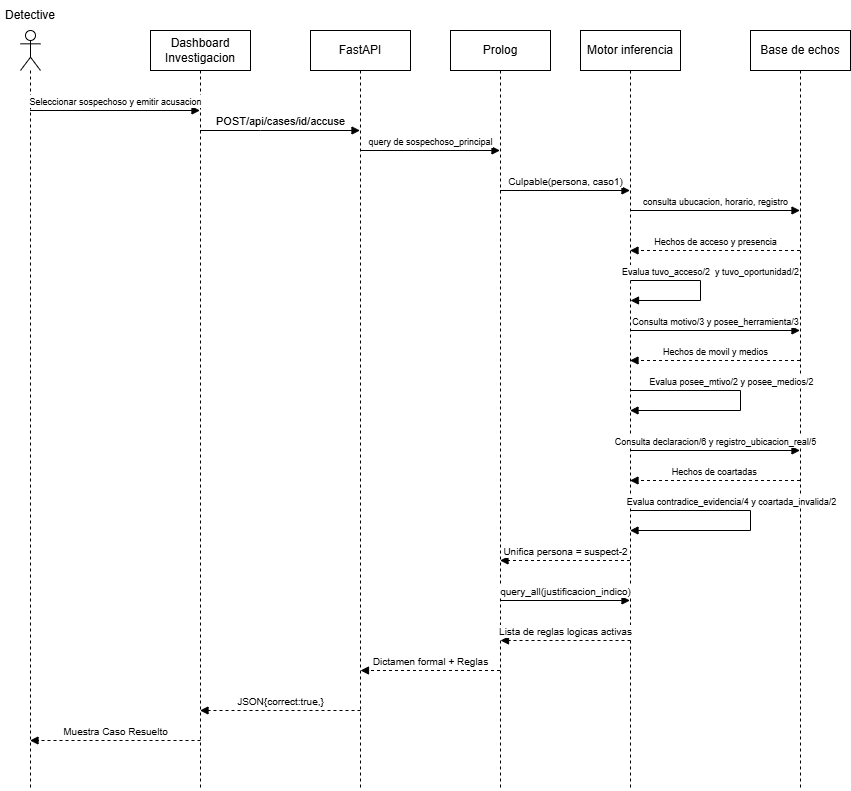

The diagram above was exported from draw.io. Its source (the exported page's mxGraphModel, read from the mxfile embedded in the PNG):
<mxGraphModel dx="1030" dy="534" grid="1" gridSize="10" guides="1" tooltips="1" connect="1" arrows="1" fold="1" page="1" pageScale="1" pageWidth="850" pageHeight="1100" math="0" shadow="0">
  <root>
    <mxCell id="0" />
    <mxCell id="1" parent="0" />
    <mxCell id="7P_df_3HrymOgN6VEORC-2" parent="1" style="shape=umlLifeline;perimeter=lifelinePerimeter;whiteSpace=wrap;html=1;container=1;dropTarget=0;collapsible=0;recursiveResize=0;outlineConnect=0;portConstraint=eastwest;newEdgeStyle={&quot;curved&quot;:0,&quot;rounded&quot;:0};participant=umlActor;" value="" vertex="1">
      <mxGeometry height="760" width="20" x="20" y="40" as="geometry" />
    </mxCell>
    <mxCell id="7P_df_3HrymOgN6VEORC-3" parent="1" style="text;html=1;whiteSpace=wrap;strokeColor=none;fillColor=none;align=center;verticalAlign=middle;rounded=0;" value="Detective" vertex="1">
      <mxGeometry height="30" width="60" y="10" as="geometry" />
    </mxCell>
    <mxCell id="7P_df_3HrymOgN6VEORC-4" parent="1" style="shape=umlLifeline;perimeter=lifelinePerimeter;whiteSpace=wrap;html=1;container=1;dropTarget=0;collapsible=0;recursiveResize=0;outlineConnect=0;portConstraint=eastwest;newEdgeStyle={&quot;curved&quot;:0,&quot;rounded&quot;:0};" value="Dashboard Investigacion" vertex="1">
      <mxGeometry height="760" width="100" x="150" y="40" as="geometry" />
    </mxCell>
    <mxCell id="7P_df_3HrymOgN6VEORC-5" edge="1" parent="1" style="html=1;verticalAlign=bottom;startArrow=none;startFill=0;endArrow=block;startSize=8;curved=0;rounded=0;" target="7P_df_3HrymOgN6VEORC-4" value="&lt;font style=&quot;font-size: 9px;&quot;&gt;Seleccionar sospechoso y emitir acusacion&lt;/font&gt;">
      <mxGeometry relative="1" width="60" as="geometry">
        <mxPoint x="29.5" y="120" as="sourcePoint" />
        <mxPoint x="219.5" y="120" as="targetPoint" />
      </mxGeometry>
    </mxCell>
    <mxCell id="7P_df_3HrymOgN6VEORC-6" parent="1" style="shape=umlLifeline;perimeter=lifelinePerimeter;whiteSpace=wrap;html=1;container=1;dropTarget=0;collapsible=0;recursiveResize=0;outlineConnect=0;portConstraint=eastwest;newEdgeStyle={&quot;curved&quot;:0,&quot;rounded&quot;:0};" value="FastAPI" vertex="1">
      <mxGeometry height="760" width="100" x="310" y="40" as="geometry" />
    </mxCell>
    <mxCell id="7P_df_3HrymOgN6VEORC-7" edge="1" parent="1" source="7P_df_3HrymOgN6VEORC-4" style="html=1;verticalAlign=bottom;startArrow=none;startFill=0;endArrow=block;startSize=8;curved=0;rounded=0;" target="7P_df_3HrymOgN6VEORC-6" value="POST/api/cases/id/accuse">
      <mxGeometry relative="1" width="60" as="geometry">
        <Array as="points">
          <mxPoint x="260" y="140" />
        </Array>
        <mxPoint x="239.5" y="130" as="sourcePoint" />
        <mxPoint x="400" y="130" as="targetPoint" />
      </mxGeometry>
    </mxCell>
    <mxCell id="7P_df_3HrymOgN6VEORC-8" parent="1" style="shape=umlLifeline;perimeter=lifelinePerimeter;whiteSpace=wrap;html=1;container=1;dropTarget=0;collapsible=0;recursiveResize=0;outlineConnect=0;portConstraint=eastwest;newEdgeStyle={&quot;curved&quot;:0,&quot;rounded&quot;:0};" value="Prolog" vertex="1">
      <mxGeometry height="760" width="100" x="450" y="40" as="geometry" />
    </mxCell>
    <mxCell id="7P_df_3HrymOgN6VEORC-9" edge="1" parent="1" style="html=1;verticalAlign=bottom;startArrow=none;startFill=0;endArrow=block;startSize=8;curved=0;rounded=0;" target="7P_df_3HrymOgN6VEORC-8" value="&lt;font style=&quot;font-size: 9px;&quot;&gt;query de sospechoso_principal&lt;/font&gt;">
      <mxGeometry relative="1" width="60" as="geometry">
        <mxPoint x="360" y="160" as="sourcePoint" />
        <mxPoint x="520" y="160" as="targetPoint" />
      </mxGeometry>
    </mxCell>
    <mxCell id="7P_df_3HrymOgN6VEORC-10" parent="1" style="shape=umlLifeline;perimeter=lifelinePerimeter;whiteSpace=wrap;html=1;container=1;dropTarget=0;collapsible=0;recursiveResize=0;outlineConnect=0;portConstraint=eastwest;newEdgeStyle={&quot;curved&quot;:0,&quot;rounded&quot;:0};" value="Motor inferencia" vertex="1">
      <mxGeometry height="760" width="100" x="580" y="40" as="geometry" />
    </mxCell>
    <mxCell id="7P_df_3HrymOgN6VEORC-11" edge="1" parent="1" style="html=1;verticalAlign=bottom;startArrow=none;startFill=0;endArrow=block;startSize=8;curved=0;rounded=0;" target="7P_df_3HrymOgN6VEORC-10" value="&lt;font style=&quot;font-size: 10px;&quot;&gt;Culpable(persona, caso1)&lt;/font&gt;">
      <mxGeometry relative="1" width="60" as="geometry">
        <mxPoint x="499.5" y="200" as="sourcePoint" />
        <mxPoint x="649.5" y="200" as="targetPoint" />
      </mxGeometry>
    </mxCell>
    <mxCell id="7P_df_3HrymOgN6VEORC-12" parent="1" style="shape=umlLifeline;perimeter=lifelinePerimeter;whiteSpace=wrap;html=1;container=1;dropTarget=0;collapsible=0;recursiveResize=0;outlineConnect=0;portConstraint=eastwest;newEdgeStyle={&quot;curved&quot;:0,&quot;rounded&quot;:0};" value="Base de echos" vertex="1">
      <mxGeometry height="760" width="100" x="750" y="40" as="geometry" />
    </mxCell>
    <mxCell id="7P_df_3HrymOgN6VEORC-13" edge="1" parent="1" style="html=1;verticalAlign=bottom;startArrow=none;startFill=0;endArrow=block;startSize=8;curved=0;rounded=0;" value="&lt;font style=&quot;font-size: 9px;&quot;&gt;consulta ubucacion, horario, registro&lt;/font&gt;">
      <mxGeometry relative="1" width="60" as="geometry">
        <mxPoint x="629.5" y="220" as="sourcePoint" />
        <mxPoint x="799.5" y="220" as="targetPoint" />
      </mxGeometry>
    </mxCell>
    <mxCell id="7P_df_3HrymOgN6VEORC-16" edge="1" parent="1" style="html=1;verticalAlign=bottom;startArrow=none;startFill=0;endArrow=block;startSize=8;curved=0;rounded=0;dashed=1;" value="&lt;font style=&quot;font-size: 9px;&quot;&gt;Hechos de acceso y presencia&lt;/font&gt;">
      <mxGeometry relative="1" width="60" as="geometry">
        <Array as="points">
          <mxPoint x="760" y="260" />
        </Array>
        <mxPoint x="799.5" y="260" as="sourcePoint" />
        <mxPoint x="629.5" y="260" as="targetPoint" />
      </mxGeometry>
    </mxCell>
    <mxCell id="7P_df_3HrymOgN6VEORC-17" edge="1" parent="1" style="html=1;verticalAlign=bottom;startArrow=none;startFill=0;endArrow=block;startSize=8;curved=0;rounded=0;" value="&lt;font style=&quot;font-size: 9px;&quot;&gt;Evalua tuvo_acceso/2&amp;nbsp; y tuvo_oportunidad/2&lt;/font&gt;">
      <mxGeometry relative="1" width="60" x="-0.125" y="10" as="geometry">
        <mxPoint as="offset" />
        <Array as="points">
          <mxPoint x="700" y="290" />
          <mxPoint x="700" y="310" />
        </Array>
        <mxPoint x="630" y="290" as="sourcePoint" />
        <mxPoint x="630" y="310" as="targetPoint" />
      </mxGeometry>
    </mxCell>
    <mxCell id="7P_df_3HrymOgN6VEORC-18" edge="1" parent="1" style="html=1;verticalAlign=bottom;startArrow=none;startFill=0;endArrow=block;startSize=8;curved=0;rounded=0;" value="&lt;font style=&quot;font-size: 9px;&quot;&gt;Consulta motivo/3 y posee_herramienta/3&lt;/font&gt;">
      <mxGeometry relative="1" width="60" as="geometry">
        <mxPoint x="629.5" y="340" as="sourcePoint" />
        <mxPoint x="799.5" y="340" as="targetPoint" />
      </mxGeometry>
    </mxCell>
    <mxCell id="7P_df_3HrymOgN6VEORC-19" edge="1" parent="1" style="html=1;verticalAlign=bottom;startArrow=none;startFill=0;endArrow=block;startSize=8;curved=0;rounded=0;dashed=1;" value="&lt;font style=&quot;font-size: 9px;&quot;&gt;Hechos de movil y medios&lt;/font&gt;">
      <mxGeometry relative="1" width="60" as="geometry">
        <Array as="points">
          <mxPoint x="790" y="370" />
        </Array>
        <mxPoint x="799.5" y="370" as="sourcePoint" />
        <mxPoint x="629.5" y="370" as="targetPoint" />
      </mxGeometry>
    </mxCell>
    <mxCell id="7P_df_3HrymOgN6VEORC-21" edge="1" parent="1" style="html=1;verticalAlign=bottom;startArrow=none;startFill=0;endArrow=block;startSize=8;curved=0;rounded=0;" value="&lt;font style=&quot;font-size: 9px;&quot;&gt;Evalua posee_mtivo/2 y posee_medios/2&lt;/font&gt;">
      <mxGeometry relative="1" width="60" x="-0.166" as="geometry">
        <mxPoint x="1" as="offset" />
        <Array as="points">
          <mxPoint x="740" y="400" />
          <mxPoint x="740" y="420" />
        </Array>
        <mxPoint x="629.5" y="400" as="sourcePoint" />
        <mxPoint x="629.5" y="420" as="targetPoint" />
      </mxGeometry>
    </mxCell>
    <mxCell id="7P_df_3HrymOgN6VEORC-22" edge="1" parent="1" style="html=1;verticalAlign=bottom;startArrow=none;startFill=0;endArrow=block;startSize=8;curved=0;rounded=0;" value="&lt;font style=&quot;font-size: 9px;&quot;&gt;Consulta declaracion/6 y registro_ubicacion_real/5&lt;/font&gt;">
      <mxGeometry relative="1" width="60" as="geometry">
        <mxPoint x="629.5" y="460" as="sourcePoint" />
        <mxPoint x="799.5" y="460" as="targetPoint" />
      </mxGeometry>
    </mxCell>
    <mxCell id="7P_df_3HrymOgN6VEORC-25" edge="1" parent="1" style="html=1;verticalAlign=bottom;startArrow=none;startFill=0;endArrow=block;startSize=8;curved=0;rounded=0;dashed=1;" value="&lt;font style=&quot;font-size: 9px;&quot;&gt;Hechos de coartadas&amp;nbsp;&lt;/font&gt;">
      <mxGeometry relative="1" width="60" as="geometry">
        <mxPoint x="799.5" y="490" as="sourcePoint" />
        <mxPoint x="629.5" y="490" as="targetPoint" />
      </mxGeometry>
    </mxCell>
    <mxCell id="7P_df_3HrymOgN6VEORC-26" edge="1" parent="1" style="html=1;verticalAlign=bottom;startArrow=none;startFill=0;endArrow=block;startSize=8;curved=0;rounded=0;" value="&lt;font style=&quot;font-size: 9px;&quot;&gt;Evalua contradice_evidencia/4 y coartada_invalida/2&lt;/font&gt;">
      <mxGeometry relative="1" width="60" x="-0.2299" as="geometry">
        <mxPoint x="1" as="offset" />
        <Array as="points">
          <mxPoint x="750" y="520" />
          <mxPoint x="750" y="540" />
        </Array>
        <mxPoint x="629.5" y="520" as="sourcePoint" />
        <mxPoint x="629.5" y="540" as="targetPoint" />
      </mxGeometry>
    </mxCell>
    <mxCell id="7P_df_3HrymOgN6VEORC-27" edge="1" parent="1" style="html=1;verticalAlign=bottom;startArrow=none;startFill=0;endArrow=block;startSize=8;curved=0;rounded=0;dashed=1;" value="&lt;font style=&quot;font-size: 10px;&quot;&gt;Unifica persona = suspect-2&lt;/font&gt;">
      <mxGeometry relative="1" width="60" as="geometry">
        <mxPoint x="629.5" y="570" as="sourcePoint" />
        <mxPoint x="499.5" y="570" as="targetPoint" />
      </mxGeometry>
    </mxCell>
    <mxCell id="7P_df_3HrymOgN6VEORC-28" edge="1" parent="1" style="html=1;verticalAlign=bottom;startArrow=none;startFill=0;endArrow=block;startSize=8;curved=0;rounded=0;" value="&lt;font style=&quot;font-size: 10px;&quot;&gt;query_all(justificacion_indico)&lt;/font&gt;">
      <mxGeometry relative="1" width="60" as="geometry">
        <mxPoint x="499.5" y="610" as="sourcePoint" />
        <mxPoint x="629.5" y="610" as="targetPoint" />
      </mxGeometry>
    </mxCell>
    <mxCell id="7P_df_3HrymOgN6VEORC-29" edge="1" parent="1" style="html=1;verticalAlign=bottom;startArrow=none;startFill=0;endArrow=block;startSize=8;curved=0;rounded=0;dashed=1;" value="&lt;font style=&quot;font-size: 10px;&quot;&gt;Lista de reglas logicas activas&lt;/font&gt;">
      <mxGeometry relative="1" width="60" as="geometry">
        <mxPoint x="630" y="650" as="sourcePoint" />
        <mxPoint x="500" y="650" as="targetPoint" />
      </mxGeometry>
    </mxCell>
    <mxCell id="7P_df_3HrymOgN6VEORC-30" edge="1" parent="1" source="7P_df_3HrymOgN6VEORC-8" style="html=1;verticalAlign=bottom;startArrow=none;startFill=0;endArrow=block;startSize=8;curved=0;rounded=0;dashed=1;" value="&lt;font style=&quot;font-size: 10px;&quot;&gt;Dictamen formal + Reglas&lt;/font&gt;">
      <mxGeometry relative="1" width="60" as="geometry">
        <mxPoint x="490" y="680" as="sourcePoint" />
        <mxPoint x="360" y="680" as="targetPoint" />
      </mxGeometry>
    </mxCell>
    <mxCell id="7P_df_3HrymOgN6VEORC-31" edge="1" parent="1" style="html=1;verticalAlign=bottom;startArrow=none;startFill=0;endArrow=block;startSize=8;curved=0;rounded=0;dashed=1;" target="7P_df_3HrymOgN6VEORC-4" value="&lt;font style=&quot;font-size: 10px;&quot;&gt;JSON{correct:true,}&lt;/font&gt;">
      <mxGeometry relative="1" width="60" as="geometry">
        <mxPoint x="360" y="720" as="sourcePoint" />
        <mxPoint x="220" y="720" as="targetPoint" />
      </mxGeometry>
    </mxCell>
    <mxCell id="7P_df_3HrymOgN6VEORC-32" edge="1" parent="1" style="html=1;verticalAlign=bottom;startArrow=none;startFill=0;endArrow=block;startSize=8;curved=0;rounded=0;dashed=1;" target="7P_df_3HrymOgN6VEORC-2" value="&lt;font style=&quot;font-size: 10px;&quot;&gt;Muestra Caso Resuelto&lt;/font&gt;">
      <mxGeometry relative="1" width="60" as="geometry">
        <mxPoint x="200" y="750" as="sourcePoint" />
        <mxPoint x="40" y="750" as="targetPoint" />
      </mxGeometry>
    </mxCell>
  </root>
</mxGraphModel>